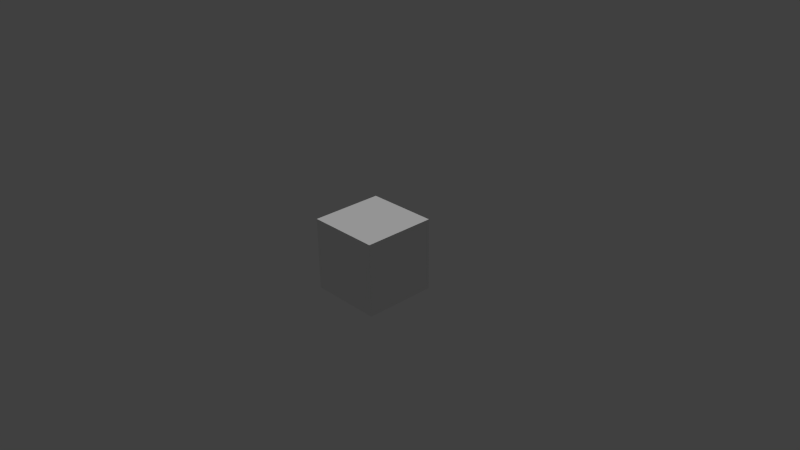 # Source: FloorTile.blend  (saved by Blender 2.76.0; exported with 4.5.12 LTS)
import bpy
from mathutils import Matrix  # noqa: F401  (used for matrix-valued properties, if any)

bpy.ops.wm.read_factory_settings(use_empty=True)
scene = bpy.context.scene
scene.name = 'Scene'

# ---- collections
col_collection_1 = bpy.data.collections.new('Collection 1'); scene.collection.children.link(col_collection_1)

# ---- materials (node trees are filled in below, after node groups)
mat_material = bpy.data.materials.new('Material')
mat_material.alpha_threshold = 0.0
mat_material.use_transparent_shadow = False
mat_material.roughness = 0.5
mat_material.line_color = (0.0, 0.0, 0.0, 1.0)

# ---- material node trees

# ---- world
world_world = bpy.data.worlds.new('World'); scene.world = world_world
world_world.color = (0.05088, 0.05088, 0.05088)
world_world.use_sun_shadow = False
world_world.sun_shadow_jitter_overblur = 0.0
world_world.cycles.sampling_method = 'MANUAL'
world_world.cycles.sample_map_resolution = 256

# ---- cameras
cam_camera = bpy.data.cameras.new('Camera')
cam_camera.clip_end = 100.0
cam_camera.lens = 35.0
cam_camera.sensor_width = 32.0
cam_camera.sensor_height = 18.0
cam_camera.ortho_scale = 7.314
cam_camera.dof.focus_distance = 0.0
cam_camera.dof.aperture_fstop = 128.0

# ---- lights
light_hemi = bpy.data.lights.new('Hemi', 'SUN')
light_hemi.transmission_factor = 0.0
light_hemi.angle = 0.1993
light_hemi.energy = 1.0
light_hemi.shadow_buffer_clip_start = 0.5
light_hemi.shadow_soft_size = 0.1
light_hemi.shadow_cascade_max_distance = 1000.0
light_hemi.cycles.use_multiple_importance_sampling = False

# ---- meshes
me_cube = bpy.data.meshes.new('Cube')
me_cube.from_pydata([(0.5, 0.5, -0.5), (0.5, -0.5, -0.5), (-0.5, -0.5, -0.5), (-0.5, 0.5, -0.5), (0.5, 0.5, 0.5), (0.5, -0.5, 0.5), (-0.5, -0.5, 0.5), (-0.5, 0.5, 0.5), (0.5, 0.5, 0.3481), (0.5, -0.5, 0.3481), (-0.5, -0.5, 0.3481), (-0.5, 0.5, 0.3481)], [], [(0, 1, 2, 3), (4, 7, 6, 5), (8, 4, 5, 9), (9, 5, 6, 10), (10, 6, 7, 11), (8, 0, 3, 11), (4, 8, 11, 7), (2, 10, 11, 3), (1, 9, 10, 2), (0, 8, 9, 1)])
_uv = me_cube.uv_layers.new(name='UVMap')
_uv.uv.foreach_set('vector', [0.6823, 0.6855, 1.0, 0.6855, 1.0, 1.0, 0.6823, 1.0, 0.04827, 1.0, 0.04827, 0.6855, 0.3659, 0.6855, 0.3659, 1.0, 4.926e-06, 0.6855, 0.04826, 0.6855, 0.04826, 1.0, 4.866e-06, 1.0, 0.04827, 0.6855, 0.04827, 0.6373, 0.3627, 0.6373, 0.3627, 0.6855, 0.04826, 1.0, 5.097e-06, 1.0, 5.097e-06, 0.6855, 0.04826, 0.6855, 0.7306, 3.487e-06, 1.0, 3.487e-06, 1.0, 0.3145, 0.7306, 0.3145, 0.04827, 0.6855, 0.04827, 0.6373, 0.3627, 0.6373, 0.3627, 0.6855, 1.0, 0.3145, 0.7306, 0.3145, 0.7306, 3.453e-06, 1.0, 3.394e-06, 0.7306, 1.356e-06, 1.0, 1.296e-06, 1.0, 0.3145, 0.7306, 0.3145, 1.0, 0.3145, 0.7306, 0.3145, 0.7306, 2.235e-06, 1.0, 2.235e-06])
me_cube.materials.append(mat_material)
me_cube.use_remesh_preserve_volume = False
me_cube.use_remesh_preserve_attributes = False
me_cube.use_mirror_vertex_groups = False
me_cube.update()

# ---- objects
ob_hemi = bpy.data.objects.new('Hemi', light_hemi)
ob_cube = bpy.data.objects.new('Cube', me_cube)
ob_camera = bpy.data.objects.new('Camera', cam_camera)

# ---- transforms, parenting, visibility, modifiers, constraints
ob_hemi.location = (4.074, -0.1938, 3.3)
ob_hemi.lineart.crease_threshold = 0.0
ob_cube.location = (0.0, 0.0, 0.0)
ob_cube.lock_rotations_4d = False
ob_cube.empty_display_type = 'ARROWS'
ob_cube.lineart.crease_threshold = 0.0
ob_camera.location = (7.481, -6.508, 5.344)
ob_camera.rotation_euler = (1.109, 0.01082, 0.8149)
ob_camera.lock_rotations_4d = False
ob_camera.empty_display_type = 'ARROWS'
ob_camera.color = (0.0, 0.0, 0.0, 0.0)
ob_camera.display_type = 'WIRE'
ob_camera.lineart.crease_threshold = 0.0

# ---- collection membership
col_collection_1.objects.link(ob_hemi)
col_collection_1.objects.link(ob_cube)
col_collection_1.objects.link(ob_camera)

# ---- scene / render settings (as saved in the file)
scene.camera = ob_camera
scene.frame_start = 1; scene.frame_end = 250; scene.frame_set(0)
scene.render.engine = 'BLENDER_EEVEE_NEXT'
scene.render.resolution_percentage = 50
scene.render.dither_intensity = 0.0
scene.cycles.use_denoising = False
scene.cycles.samples = 10
scene.cycles.sampling_pattern = 'TABULATED_SOBOL'
scene.cycles.light_sampling_threshold = 0.0
scene.cycles.use_adaptive_sampling = False
scene.cycles.use_light_tree = False
scene.cycles.blur_glossy = 0.0
scene.cycles.pixel_filter_type = 'GAUSSIAN'
scene.cycles.sample_clamp_indirect = 0.0
scene.view_settings.view_transform = 'Standard'
bpy.context.view_layer.update()

